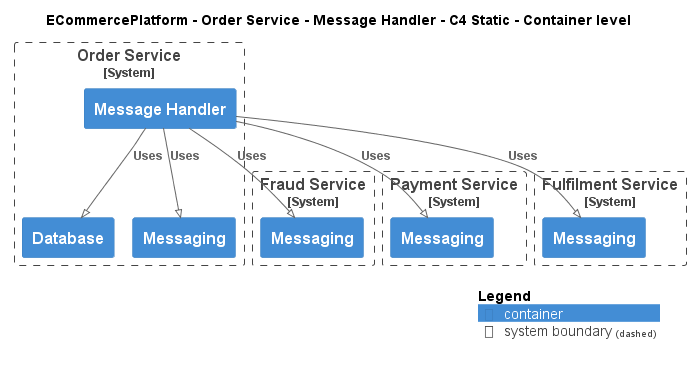

The diagram above was rendered by PlantUML. Its source (embedded in the PNG):
@startuml
!pragma layout smetana
!include ..\..\..\..\..\.c4s\C4_Container.puml

AddElementTag("c4interflow:lifecycle:new", $bgColor=green, $fontColor=#ffffff, $borderColor=green, $shadowing="False")
AddElementTag("c4interflow:lifecycle:changed", $bgColor=orange, $fontColor=#ffffff, $borderColor=orange, $shadowing="False")
AddElementTag("c4interflow:lifecycle:removed", $bgColor=red, $fontColor=#ffffff, $borderColor=red, $shadowing="False")

AddRelTag("c4interflow:lifecycle:new", $textColor=green, $lineColor=green)
AddRelTag("c4interflow:lifecycle:changed", $textColor=orange, $lineColor=orange)
AddRelTag("c4interflow:lifecycle:removed", $textColor=red, $lineColor=red)

SHOW_PERSON_PORTRAIT()
LAYOUT_TOP_DOWN()

skinparam linetype polyline

title ECommercePlatform - Order Service - Message Handler - C4 Static - Container level


System_Boundary(ECommercePlatform.SoftwareSystems.OrderService, "Order Service") {
    Container(ECommercePlatform.SoftwareSystems.OrderService.Containers.MessageHandler, "Message Handler", "", "")
    Container(ECommercePlatform.SoftwareSystems.OrderService.Containers.Database, "Database", "", "")
    Container(ECommercePlatform.SoftwareSystems.OrderService.Containers.Messaging, "Messaging", "", "")
}

System_Boundary(ECommercePlatform.SoftwareSystems.FraudService, "Fraud Service") {
    Container(ECommercePlatform.SoftwareSystems.FraudService.Containers.Messaging, "Messaging", "", "")
}

System_Boundary(ECommercePlatform.SoftwareSystems.PaymentService, "Payment Service") {
    Container(ECommercePlatform.SoftwareSystems.PaymentService.Containers.Messaging, "Messaging", "", "")
}

System_Boundary(ECommercePlatform.SoftwareSystems.FulfilmentService, "Fulfilment Service") {
    Container(ECommercePlatform.SoftwareSystems.FulfilmentService.Containers.Messaging, "Messaging", "", "")
}

Rel(ECommercePlatform.SoftwareSystems.OrderService.Containers.MessageHandler, ECommercePlatform.SoftwareSystems.FraudService.Containers.Messaging, "Uses")
Rel(ECommercePlatform.SoftwareSystems.OrderService.Containers.MessageHandler, ECommercePlatform.SoftwareSystems.OrderService.Containers.Database, "Uses")
Rel(ECommercePlatform.SoftwareSystems.OrderService.Containers.MessageHandler, ECommercePlatform.SoftwareSystems.OrderService.Containers.Messaging, "Uses")
Rel(ECommercePlatform.SoftwareSystems.OrderService.Containers.MessageHandler, ECommercePlatform.SoftwareSystems.PaymentService.Containers.Messaging, "Uses")
Rel(ECommercePlatform.SoftwareSystems.OrderService.Containers.MessageHandler, ECommercePlatform.SoftwareSystems.FulfilmentService.Containers.Messaging, "Uses")


SHOW_LEGEND()
@enduml